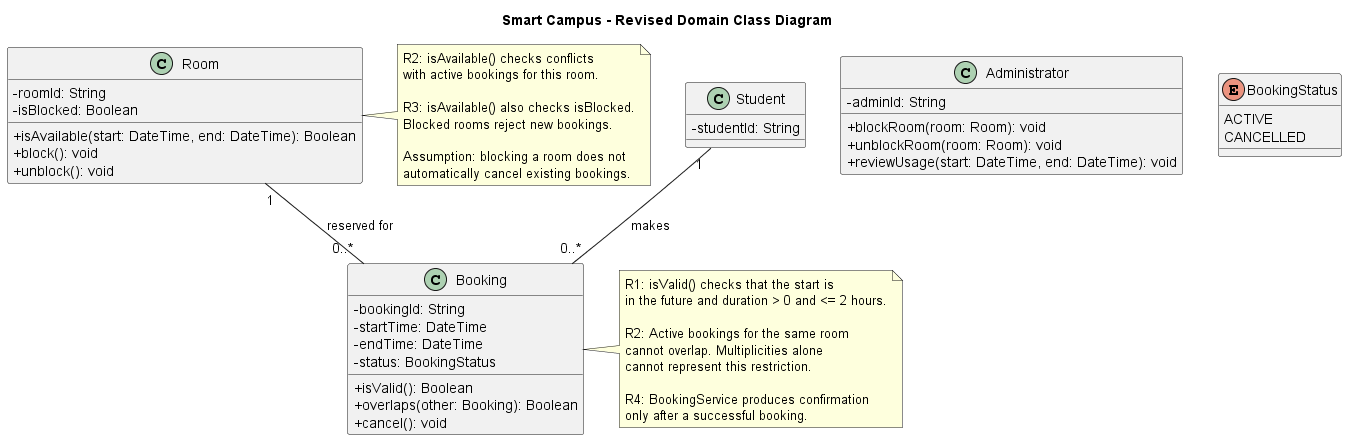

The diagram above was rendered by PlantUML. Its source (embedded in the PNG):
@startuml
title Smart Campus - Revised Domain Class Diagram

skinparam classAttributeIconSize 0

class Student {
    - studentId: String
}

class Administrator {
    - adminId: String
    + blockRoom(room: Room): void
    + unblockRoom(room: Room): void
    + reviewUsage(start: DateTime, end: DateTime): void
}

class Room {
    - roomId: String
    - isBlocked: Boolean
    + isAvailable(start: DateTime, end: DateTime): Boolean
    + block(): void
    + unblock(): void
}

class Booking {
    - bookingId: String
    - startTime: DateTime
    - endTime: DateTime
    - status: BookingStatus
    + isValid(): Boolean
    + overlaps(other: Booking): Boolean
    + cancel(): void
}

enum BookingStatus {
    ACTIVE
    CANCELLED
}

Student "1" -- "0..*" Booking : makes
Room "1" -- "0..*" Booking : reserved for

note right of Booking
R1: isValid() checks that the start is
in the future and duration > 0 and <= 2 hours.

R2: Active bookings for the same room
cannot overlap. Multiplicities alone
cannot represent this restriction.

R4: BookingService produces confirmation
only after a successful booking.
end note

note right of Room
R2: isAvailable() checks conflicts
with active bookings for this room.

R3: isAvailable() also checks isBlocked.
Blocked rooms reject new bookings.

Assumption: blocking a room does not
automatically cancel existing bookings.
end note

@enduml